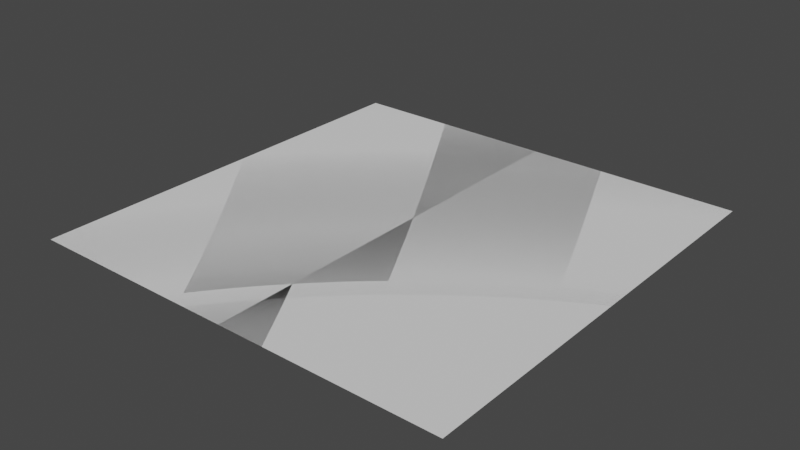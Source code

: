 # Source: hollowCube.blend  (saved by Blender 3.3.6; exported with 4.5.12 LTS)
import bpy
from mathutils import Matrix  # noqa: F401  (used for matrix-valued properties, if any)

bpy.ops.wm.read_factory_settings(use_empty=True)
scene = bpy.context.scene
scene.name = 'Scene'

# ---- collections
col_collection = bpy.data.collections.new('Collection'); scene.collection.children.link(col_collection)

# ---- world
world_world = bpy.data.worlds.new('World'); scene.world = world_world
world_world.use_nodes = True; world_world.node_tree.nodes.clear()
_N = world_world.node_tree.nodes; _L = world_world.node_tree.links
n0 = _N.new('ShaderNodeOutputWorld'); n0.name = 'World Output'; n0.location = (300, 300)
n1 = _N.new('ShaderNodeBackground'); n1.name = 'Background'; n1.location = (10, 300)
n1.inputs[0].default_value = (0.05088, 0.05088, 0.05088, 1.0)
_L.new(n1.outputs[0], n0.inputs[0])
n0.is_active_output = True
world_world.color = (0.05088, 0.05088, 0.05088)
world_world.use_sun_shadow = False
world_world.sun_shadow_jitter_overblur = 0.0

# ---- meshes
me_cube = bpy.data.meshes.new('Cube')
me_cube.from_pydata([(-1.0, -1.0, 0.0), (1.0, -1.0, 0.0), (-1.0, 1.0, 0.0), (1.0, 1.0, 0.0), (1.0, -1.0, -3.258e-07), (-1.0, -1.0, 3.258e-07), (1.0, 1.0, -3.258e-07), (-1.0, 1.0, 3.258e-07)], [], [(0, 1, 3, 2), (4, 5, 7, 6)])
_uv = me_cube.uv_layers.new(name='UVMap')
_uv.uv.foreach_set('vector', [0.0, 0.0, 1.0, 0.0, 1.0, 1.0, 0.0, 1.0, 0.0, 0.0, 1.0, 0.0, 1.0, 1.0, 0.0, 1.0])
me_cube.materials.append(None)
me_cube.update()

# ---- objects
ob_cube = bpy.data.objects.new('Cube', me_cube)

# ---- transforms, parenting, visibility, modifiers, constraints
ob_cube.location = (0.0, 0.0, 0.0)

# ---- collection membership
col_collection.objects.link(ob_cube)

# ---- scene / render settings (as saved in the file)
scene.frame_start = 1; scene.frame_end = 250; scene.frame_set(1)
scene.render.engine = 'BLENDER_EEVEE_NEXT'
scene.cycles.sampling_pattern = 'TABULATED_SOBOL'
scene.cycles.use_light_tree = False
scene.view_settings.view_transform = 'Filmic'
bpy.context.view_layer.update()

# ---- added for rendering (the .blend has no active camera and no usable light): camera, sun
cam_auto = bpy.data.cameras.new('AutoCamera')
cam_auto.lens = 50.0
cam_auto.sensor_width = 36.0
cam_auto.clip_end = 1000.0
ob_auto_camera = bpy.data.objects.new('AutoCamera', cam_auto)
scene.collection.objects.link(ob_auto_camera)
ob_auto_camera.location = (2.61693, -3.14032, 2.09354)
ob_auto_camera.rotation_euler = (1.09748, -7.21219e-08, 0.694738)
scene.camera = ob_auto_camera
light_auto_sun = bpy.data.lights.new('AutoSun', 'SUN')
light_auto_sun.energy = 3.0
light_auto_sun.angle = 0.0523599
ob_auto_sun = bpy.data.objects.new('AutoSun', light_auto_sun)
scene.collection.objects.link(ob_auto_sun)
ob_auto_sun.rotation_euler = (0.872665, 0.174533, 0.523599)
bpy.context.view_layer.update()
